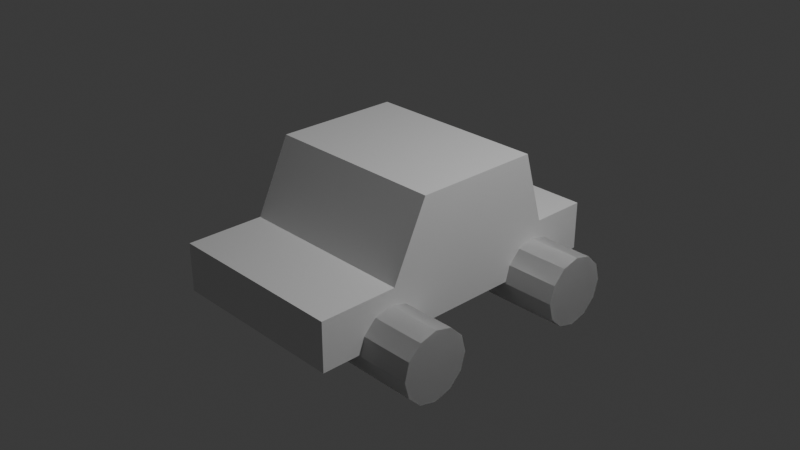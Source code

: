 # Source: bill.blend  (saved by Blender 4.4.32; exported with 4.5.12 LTS)
import bpy
from mathutils import Matrix  # noqa: F401  (used for matrix-valued properties, if any)

bpy.ops.wm.read_factory_settings(use_empty=True)
scene = bpy.context.scene
scene.name = 'Scene'

# ---- collections
col_collection = bpy.data.collections.new('Collection'); scene.collection.children.link(col_collection)

# ---- materials (node trees are filled in below, after node groups)
mat_material = bpy.data.materials.new('Material')
mat_material.alpha_threshold = 0.0
mat_material.roughness = 0.5
mat_material.line_color = (0.0, 0.0, 0.0, 1.0)

# ---- material node trees
mat_material.use_nodes = True; mat_material.node_tree.nodes.clear()
_N = mat_material.node_tree.nodes; _L = mat_material.node_tree.links
n0 = _N.new('ShaderNodeOutputMaterial'); n0.name = 'Material Output'; n0.location = (300, 300)
n1 = _N.new('ShaderNodeBsdfPrincipled'); n1.name = 'Principled BSDF'; n1.location = (10, 300)
n1.inputs[3].default_value = 1.45
_L.new(n1.outputs[0], n0.inputs[0])
n0.is_active_output = True

# ---- world
world_world = bpy.data.worlds.new('World'); scene.world = world_world
world_world.use_nodes = True; world_world.node_tree.nodes.clear()
_N = world_world.node_tree.nodes; _L = world_world.node_tree.links
n0 = _N.new('ShaderNodeOutputWorld'); n0.name = 'World Output'; n0.location = (300, 300)
n1 = _N.new('ShaderNodeBackground'); n1.name = 'Background'; n1.location = (10, 300)
n1.inputs[0].default_value = (0.05088, 0.05088, 0.05088, 1.0)
_L.new(n1.outputs[0], n0.inputs[0])
n0.is_active_output = True
world_world.color = (0.05088, 0.05088, 0.05088)
world_world.sun_shadow_jitter_overblur = 0.0

# ---- cameras
cam_camera = bpy.data.cameras.new('Camera')
cam_camera.clip_end = 100.0
cam_camera.ortho_scale = 7.314

# ---- lights
light_light = bpy.data.lights.new('Light', 'POINT')
light_light.energy = 1000.0
light_light.shadow_soft_size = 0.1

# ---- meshes
me_cube = bpy.data.meshes.new('Cube')
me_cube.from_pydata([(1.0, 0.762, 0.7952), (1.0, -0.621, 0.7952), (0.6356, 1.226, -0.355), (0.6356, -0.7177, -0.355), (0.6356, -0.8555, -0.2172), (0.6356, 1.088, -0.2172), (0.0, -0.621, 0.7952), (0.0, 0.762, 0.7952), (1.0, 1.0, 0.0), (0.6356, -1.044, -0.1667), (0.6356, -1.232, -0.2172), (1.0, -1.0, 0.0), (0.6356, 0.8994, -0.1667), (0.6356, -1.37, -0.355), (0.0, 1.0, 0.0), (0.6356, 0.7111, -0.2172), (0.0, -1.0, 0.0), (0.6356, 0.5733, -0.355), (1.0, 1.612, 0.0), (1.0, 1.612, -0.5267), (0.0, 1.612, -0.5267), (0.0, 1.612, 0.0), (1.0, -1.85, 0.0), (1.0, -1.85, -0.5267), (0.0, -1.85, -0.5267), (0.0, -1.85, 0.0), (0.0, -1.33, 0.0), (1.0, -1.33, 0.0), (1.0, -0.3687, 0.7952), (1.0, -0.6022, -0.5267), (0.0, -0.6351, -0.5267), (0.0, -0.3687, 0.7952), (1.0, -0.6351, 0.0), (1.0, 0.5143, 0.7952), (0.0, 0.5143, 0.7952), (1.0, 0.6418, 0.0), (0.0, 1.306, -0.5267), (1.0, 1.379, -0.5267), (1.0, 1.306, 0.0), (0.0, 1.306, 0.0), (0.0, -0.05048, -0.5267), (1.0, 1.612, -0.1796), (0.0, 1.612, -0.1796), (1.0, -1.85, -0.1796), (0.0, -1.85, -0.1796), (1.0, -1.33, -0.1796), (1.0, -0.05497, -0.5267), (0.0, 0.07284, 0.7952), (1.0, 1.306, -0.2934), (1.0, 0.07284, 0.7952), (1.0, 0.5273, -0.5267), (1.0, 0.5733, -0.355), (1.0, 0.8994, -0.1667), (1.0, 0.003381, 0.0), (1.0, 1.272, -0.5267), (1.0, 1.226, -0.355), (1.0, 1.088, -0.2172), (1.0, 0.7111, -0.2172), (0.6356, 0.5273, -0.5267), (0.6356, 1.272, -0.5267), (1.0, -1.416, -0.5267), (1.0, -1.37, -0.355), (1.0, -1.232, -0.2172), (1.0, -1.044, -0.1667), (1.0, -0.8555, -0.2172), (1.0, -0.6717, -0.5267), (1.0, -0.7177, -0.355), (0.6356, -1.416, -0.5267), (0.6356, -0.6717, -0.5267), (1.0, -1.022, -0.08336), (1.0, -0.8285, -0.1315), (1.0, -0.6351, -0.3531), (1.0, -1.519, -0.5267), (0.0, -1.497, -0.5267), (1.0, -1.481, -0.3531), (0.0, -1.414, -0.5267), (0.0, -0.6868, -0.5267), (0.6356, -0.6142, -0.5267), (1.0, 0.9497, -0.08336), (1.0, 0.6765, -0.1086), (1.0, 1.197, -0.1086), (1.0, 0.5512, -0.2673), (0.6356, 0.4981, -0.5267), (0.0, 0.5341, -0.5267), (1.0, 0.4922, -0.5267), (0.6356, -0.05803, -0.5267), (0.0, 1.267, -0.5267), (0.0, 0.5703, -0.5267)], [], [(68, 76, 30, 77), (32, 28, 1, 11), (14, 7, 0, 8), (11, 1, 6, 16), (28, 31, 6, 1), (27, 26, 25, 22), (48, 37, 19, 41), (45, 62, 63, 69), (42, 21, 18, 41), (37, 36, 20, 19), (39, 38, 18, 21), (43, 22, 25, 44), (72, 23, 24, 73), (45, 27, 22, 43), (27, 45, 69, 11), (75, 76, 68, 67), (11, 16, 26, 27), (85, 46, 29, 77), (49, 47, 31, 28), (53, 49, 28, 32), (35, 33, 49, 53), (58, 87, 86, 59), (8, 0, 33, 35), (0, 7, 34, 33), (79, 78, 8, 35), (14, 8, 38, 39), (57, 79, 81, 51), (78, 52, 56, 80), (59, 86, 36, 37, 54), (45, 74, 61, 62), (45, 43, 23, 72, 74), (23, 43, 44, 24), (20, 42, 41, 19), (83, 82, 85, 40), (59, 2, 5, 12, 15, 17, 58), (54, 55, 2, 59), (56, 5, 2, 55), (40, 85, 77, 30), (55, 54, 37, 48), (56, 52, 12, 5), (12, 52, 57, 15), (57, 51, 17, 15), (58, 17, 51, 50), (54, 55, 2, 59), (58, 17, 51, 50), (56, 5, 2, 55), (68, 3, 4, 9, 10, 13, 67), (65, 66, 3, 68), (64, 4, 3, 66), (63, 9, 4, 64), (62, 10, 9, 63), (61, 13, 10, 62), (67, 13, 61, 60), (65, 66, 3, 68), (67, 13, 61, 60), (64, 4, 3, 66), (70, 64, 66, 71), (32, 11, 69, 70), (64, 70, 69, 63), (65, 29, 71, 66), (65, 68, 77, 29), (74, 72, 60, 61), (67, 60, 72, 73, 75), (82, 84, 46, 85), (84, 81, 53, 46), (33, 34, 47, 49), (81, 79, 35, 53), (8, 78, 80, 38), (57, 52, 78, 79), (55, 48, 80, 56), (48, 41, 18, 38, 80), (84, 82, 58, 50), (82, 83, 87, 58), (81, 84, 50, 51), (46, 53, 71, 29), (53, 32, 70, 71)])
_uv = me_cube.uv_layers.new(name='UVMap')
_uv.uv.foreach_set('vector', [0.3294, 0.709, 0.25, 0.7108, 0.25, 0.7044, 0.3294, 0.7018, 0.5, 0.7044, 0.625, 0.6711, 0.625, 0.7026, 0.5, 0.75, 0.5, 0.375, 0.625, 0.375, 0.625, 0.5298, 0.5, 0.5, 0.5, 0.75, 0.625, 0.7026, 0.625, 0.875, 0.5, 0.875, 0.625, 0.6711, 0.75, 0.6711, 0.75, 0.7026, 0.625, 0.7026, 0.5, 0.75, 0.5, 0.875, 0.5, 0.875, 0.5, 0.75, 0.417, 0.5, 0.375, 0.5, 0.375, 0.5, 0.4375, 0.5, 0.4375, 0.75, 0.4307, 0.75, 0.442, 0.75, 0.471, 0.75, 0.4375, 0.375, 0.5, 0.375, 0.5, 0.5, 0.4375, 0.5, 0.375, 0.5, 0.25, 0.5, 0.25, 0.5, 0.375, 0.5, 0.5, 0.375, 0.5, 0.5, 0.5, 0.5, 0.5, 0.375, 0.4375, 0.75, 0.5, 0.75, 0.5, 0.875, 0.4375, 0.875, 0.375, 0.75, 0.375, 0.75, 0.25, 0.75, 0.25, 0.75, 0.4375, 0.75, 0.5, 0.75, 0.5, 0.75, 0.4375, 0.75, 0.5, 0.75, 0.4375, 0.75, 0.471, 0.75, 0.5, 0.75, 0.25, 0.75, 0.25, 0.7108, 0.3294, 0.709, 0.3294, 0.75, 0.5, 0.75, 0.5, 0.875, 0.5, 0.875, 0.5, 0.75, 0.3294, 0.6322, 0.375, 0.6324, 0.375, 0.7003, 0.3294, 0.7018, 0.625, 0.6159, 0.75, 0.6159, 0.75, 0.6711, 0.625, 0.6711, 0.5, 0.6246, 0.625, 0.6159, 0.625, 0.6711, 0.5, 0.7044, 0.5, 0.5448, 0.625, 0.5607, 0.625, 0.6159, 0.5, 0.6246, 0.3294, 0.5591, 0.25, 0.553, 0.25, 0.5, 0.3294, 0.5, 0.5, 0.5, 0.625, 0.5298, 0.625, 0.5607, 0.5, 0.5448, 0.625, 0.5298, 0.75, 0.5298, 0.75, 0.5607, 0.625, 0.5607, 0.4654, 0.5404, 0.471, 0.5063, 0.5, 0.5, 0.5, 0.5448, 0.5, 0.375, 0.5, 0.5, 0.5, 0.5, 0.5, 0.375, 0.4307, 0.5361, 0.4654, 0.5404, 0.4217, 0.5561, 0.4059, 0.5533, 0.471, 0.5063, 0.442, 0.5126, 0.4307, 0.5, 0.4654, 0.5, 0.3294, 0.5, 0.25, 0.5, 0.25, 0.5, 0.375, 0.5, 0.375, 0.5, 0.4375, 0.75, 0.4062, 0.75, 0.4059, 0.75, 0.4307, 0.75, 0.4375, 0.75, 0.4375, 0.75, 0.375, 0.75, 0.375, 0.75, 0.4062, 0.75, 0.375, 0.75, 0.4375, 0.75, 0.4375, 0.875, 0.375, 0.875, 0.375, 0.375, 0.4375, 0.375, 0.4375, 0.5, 0.375, 0.5, 0.25, 0.5571, 0.3294, 0.5626, 0.3294, 0.6322, 0.25, 0.6307, 0.7394, 0.4872, 0.63, 0.4578, 0.9578, 0.37, 0.99, 0.25, 0.9578, 0.13, 0.87, 0.04215, 0.7606, 0.01283, 0.007341, 0.6927, 0.08333, 0.6927, 0.08333, 0.5, 0.007341, 0.5, 0.1667, 0.6927, 0.1667, 0.5, 0.08333, 0.5, 0.08333, 0.6927, 0.25, 0.6307, 0.3294, 0.6322, 0.3294, 0.7018, 0.25, 0.7044, 0.4059, 0.5, 0.375, 0.5, 0.375, 0.5, 0.417, 0.5, 0.0, 0.0, 0.0, 0.0, 0.0, 0.0, 0.0, 0.0, 0.0, 0.0, 0.0, 0.0, 0.0, 0.0, 0.0, 0.0, 0.0, 0.0, 0.0, 0.0, 0.0, 0.0, 0.0, 0.0, 0.4927, 0.5, 0.4167, 0.5, 0.4167, 0.6927, 0.4927, 0.6927, 0.9927, 0.6927, 0.9167, 0.6927, 0.9167, 0.5, 0.9927, 0.5, 0.5073, 0.5, 0.5833, 0.5, 0.5833, 0.6927, 0.5073, 0.6927, 0.8333, 0.6927, 0.8333, 0.5, 0.9167, 0.5, 0.9167, 0.6927, 0.7394, 0.4872, 0.63, 0.4578, 0.9578, 0.37, 0.99, 0.25, 0.9578, 0.13, 0.87, 0.04215, 0.7606, 0.01283, 0.007341, 0.6927, 0.08333, 0.6927, 0.08333, 0.5, 0.007341, 0.5, 0.1667, 0.6927, 0.1667, 0.5, 0.08333, 0.5, 0.08333, 0.6927, 0.25, 0.6927, 0.25, 0.5, 0.1667, 0.5, 0.1667, 0.6927, 0.3333, 0.6927, 0.3333, 0.5, 0.25, 0.5, 0.25, 0.6927, 0.4167, 0.6927, 0.4167, 0.5, 0.3333, 0.5, 0.3333, 0.6927, 0.4927, 0.5, 0.4167, 0.5, 0.4167, 0.6927, 0.4927, 0.6927, 0.9927, 0.6927, 0.9167, 0.6927, 0.9167, 0.5, 0.9927, 0.5, 0.5073, 0.5, 0.5833, 0.5, 0.5833, 0.6927, 0.5073, 0.6927, 0.8333, 0.6927, 0.8333, 0.5, 0.9167, 0.5, 0.9167, 0.6927, 0.4542, 0.7272, 0.4307, 0.7319, 0.4059, 0.7147, 0.4062, 0.7044, 0.5, 0.7044, 0.5, 0.75, 0.471, 0.75, 0.4542, 0.7272, 0.4307, 0.7319, 0.4542, 0.7272, 0.471, 0.75, 0.442, 0.75, 0.375, 0.709, 0.375, 0.7003, 0.4062, 0.7044, 0.4059, 0.7147, 0.375, 0.709, 0.3294, 0.709, 0.3294, 0.7018, 0.375, 0.7003, 0.4062, 0.75, 0.375, 0.75, 0.375, 0.75, 0.4059, 0.75, 0.3294, 0.75, 0.375, 0.75, 0.375, 0.75, 0.25, 0.75, 0.25, 0.75, 0.3294, 0.5626, 0.375, 0.5646, 0.375, 0.6324, 0.3294, 0.6322, 0.375, 0.5646, 0.4217, 0.5561, 0.5, 0.6246, 0.375, 0.6324, 0.625, 0.5607, 0.75, 0.5607, 0.75, 0.6159, 0.625, 0.6159, 0.4217, 0.5561, 0.4654, 0.5404, 0.5, 0.5448, 0.5, 0.6246, 0.5, 0.5, 0.471, 0.5063, 0.4654, 0.5, 0.5, 0.5, 0.4307, 0.5361, 0.442, 0.5126, 0.471, 0.5063, 0.4654, 0.5404, 0.4059, 0.5, 0.417, 0.5, 0.4654, 0.5, 0.4307, 0.5, 0.417, 0.5, 0.4375, 0.5, 0.5, 0.5, 0.5, 0.5, 0.4654, 0.5, 0.375, 0.5646, 0.3294, 0.5626, 0.3294, 0.5591, 0.375, 0.5591, 0.3294, 0.5626, 0.25, 0.5571, 0.25, 0.553, 0.3294, 0.5591, 0.4217, 0.5561, 0.375, 0.5646, 0.375, 0.5591, 0.4059, 0.5533, 0.375, 0.6324, 0.5, 0.6246, 0.4062, 0.7044, 0.375, 0.7003, 0.5, 0.6246, 0.5, 0.7044, 0.4542, 0.7272, 0.4062, 0.7044])
me_cube.materials.append(mat_material)
me_cube.use_mirror_vertex_groups = False
me_cube.update()
me_cube_001 = bpy.data.meshes.new('Cube.001')
me_cube_001.from_pydata([(0.0, 1.0, -1.0), (0.5, 0.866, -1.0), (0.0, 1.0, 1.0), (-0.5, 0.866, -1.0), (-0.866, 0.5, -1.0), (-0.5, 0.866, 1.0), (-0.866, 0.5, 1.0), (-1.0, 0.0, 1.0), (-0.866, -0.5, 1.0), (-1.0, 0.0, -1.0), (-0.866, -0.5, -1.0), (-0.5, -0.866, -1.0), (0.0, -1.0, -1.0), (-0.5, -0.866, 1.0), (0.0, -1.0, 1.0), (0.5, -0.866, 1.0), (0.866, -0.5, 1.0), (0.5, -0.866, -1.0), (0.866, -0.5, -1.0), (1.0, 0.0, -1.0), (0.866, 0.5, -1.0), (1.0, 0.0, 1.0), (0.866, 0.5, 1.0), (0.5, 0.866, 1.0)], [], [(0, 1, 20, 19, 18, 17, 12, 11, 10, 9, 4, 3), (0, 2, 23, 1), (3, 5, 2, 0), (4, 6, 5, 3), (23, 2, 5, 6, 7, 8, 13, 14, 15, 16, 21, 22), (9, 7, 6, 4), (10, 8, 7, 9), (11, 13, 8, 10), (12, 14, 13, 11), (17, 15, 14, 12), (18, 16, 15, 17), (19, 21, 16, 18), (20, 22, 21, 19), (1, 23, 22, 20)])
_uv = me_cube_001.uv_layers.new(name='UVMap')
_uv.uv.foreach_set('vector', [0.75, 0.49, 0.87, 0.4578, 0.9578, 0.37, 0.99, 0.25, 0.9578, 0.13, 0.87, 0.04215, 0.75, 0.01, 0.63, 0.04215, 0.5422, 0.13, 0.51, 0.25, 0.5422, 0.37, 0.63, 0.4578, 1.0, 0.5, 1.0, 1.0, 0.9167, 1.0, 0.9167, 0.5, 0.08333, 0.5, 0.08333, 1.0, 7.451e-08, 1.0, 7.451e-08, 0.5, 0.1667, 0.5, 0.1667, 1.0, 0.08333, 1.0, 0.08333, 0.5, 0.37, 0.4578, 0.25, 0.49, 0.13, 0.4578, 0.04215, 0.37, 0.01, 0.25, 0.04215, 0.13, 0.13, 0.04215, 0.25, 0.01, 0.37, 0.04215, 0.4578, 0.13, 0.49, 0.25, 0.4578, 0.37, 0.25, 0.5, 0.25, 1.0, 0.1667, 1.0, 0.1667, 0.5, 0.3333, 0.5, 0.3333, 1.0, 0.25, 1.0, 0.25, 0.5, 0.4167, 0.5, 0.4167, 1.0, 0.3333, 1.0, 0.3333, 0.5, 0.5, 0.5, 0.5, 1.0, 0.4167, 1.0, 0.4167, 0.5, 0.5833, 0.5, 0.5833, 1.0, 0.5, 1.0, 0.5, 0.5, 0.6667, 0.5, 0.6667, 1.0, 0.5833, 1.0, 0.5833, 0.5, 0.75, 0.5, 0.75, 1.0, 0.6667, 1.0, 0.6667, 0.5, 0.8333, 0.5, 0.8333, 1.0, 0.75, 1.0, 0.75, 0.5, 0.9167, 0.5, 0.9167, 1.0, 0.8333, 1.0, 0.8333, 0.5])
me_cube_001.materials.append(mat_material)
me_cube_001.use_mirror_vertex_groups = False
me_cube_001.update()
me_cube_002 = bpy.data.meshes.new('Cube.002')
me_cube_002.from_pydata([(0.0, 1.0, -1.0), (0.5, 0.866, -1.0), (0.0, 1.0, 1.0), (-0.5, 0.866, -1.0), (-0.866, 0.5, -1.0), (-0.5, 0.866, 1.0), (-0.866, 0.5, 1.0), (-1.0, 0.0, 1.0), (-0.866, -0.5, 1.0), (-1.0, 0.0, -1.0), (-0.866, -0.5, -1.0), (-0.5, -0.866, -1.0), (0.0, -1.0, -1.0), (-0.5, -0.866, 1.0), (0.0, -1.0, 1.0), (0.5, -0.866, 1.0), (0.866, -0.5, 1.0), (0.5, -0.866, -1.0), (0.866, -0.5, -1.0), (1.0, 0.0, -1.0), (0.866, 0.5, -1.0), (1.0, 0.0, 1.0), (0.866, 0.5, 1.0), (0.5, 0.866, 1.0)], [], [(0, 1, 20, 19, 18, 17, 12, 11, 10, 9, 4, 3), (0, 2, 23, 1), (3, 5, 2, 0), (4, 6, 5, 3), (23, 2, 5, 6, 7, 8, 13, 14, 15, 16, 21, 22), (9, 7, 6, 4), (10, 8, 7, 9), (11, 13, 8, 10), (12, 14, 13, 11), (17, 15, 14, 12), (18, 16, 15, 17), (19, 21, 16, 18), (20, 22, 21, 19), (1, 23, 22, 20)])
_uv = me_cube_002.uv_layers.new(name='UVMap')
_uv.uv.foreach_set('vector', [0.75, 0.49, 0.87, 0.4578, 0.9578, 0.37, 0.99, 0.25, 0.9578, 0.13, 0.87, 0.04215, 0.75, 0.01, 0.63, 0.04215, 0.5422, 0.13, 0.51, 0.25, 0.5422, 0.37, 0.63, 0.4578, 1.0, 0.5, 1.0, 1.0, 0.9167, 1.0, 0.9167, 0.5, 0.08333, 0.5, 0.08333, 1.0, 7.451e-08, 1.0, 7.451e-08, 0.5, 0.1667, 0.5, 0.1667, 1.0, 0.08333, 1.0, 0.08333, 0.5, 0.37, 0.4578, 0.25, 0.49, 0.13, 0.4578, 0.04215, 0.37, 0.01, 0.25, 0.04215, 0.13, 0.13, 0.04215, 0.25, 0.01, 0.37, 0.04215, 0.4578, 0.13, 0.49, 0.25, 0.4578, 0.37, 0.25, 0.5, 0.25, 1.0, 0.1667, 1.0, 0.1667, 0.5, 0.3333, 0.5, 0.3333, 1.0, 0.25, 1.0, 0.25, 0.5, 0.4167, 0.5, 0.4167, 1.0, 0.3333, 1.0, 0.3333, 0.5, 0.5, 0.5, 0.5, 1.0, 0.4167, 1.0, 0.4167, 0.5, 0.5833, 0.5, 0.5833, 1.0, 0.5, 1.0, 0.5, 0.5, 0.6667, 0.5, 0.6667, 1.0, 0.5833, 1.0, 0.5833, 0.5, 0.75, 0.5, 0.75, 1.0, 0.6667, 1.0, 0.6667, 0.5, 0.8333, 0.5, 0.8333, 1.0, 0.75, 1.0, 0.75, 0.5, 0.9167, 0.5, 0.9167, 1.0, 0.8333, 1.0, 0.8333, 0.5])
me_cube_002.materials.append(mat_material)
me_cube_002.use_mirror_vertex_groups = False
me_cube_002.update()

# ---- objects
ob_cube = bpy.data.objects.new('Cube', me_cube)
ob_light = bpy.data.objects.new('Light', light_light)
ob_camera = bpy.data.objects.new('Camera', cam_camera)
ob_cube_001 = bpy.data.objects.new('Cube.001', me_cube_001)
ob_cube_002 = bpy.data.objects.new('Cube.002', me_cube_002)

# ---- transforms, parenting, visibility, modifiers, constraints
ob_cube.location = (0.0, 0.0, 0.0)
ob_cube.lock_rotations_4d = False
ob_cube.empty_display_type = 'ARROWS'
ob_cube.lineart.crease_threshold = 0.0
_m = ob_cube.modifiers.new('Mirror', 'MIRROR')
_m.use_clip = True
ob_light.location = (4.076, 1.005, 5.904)
ob_light.rotation_euler = (0.6503, 0.05522, 1.866)
ob_light.lock_rotations_4d = False
ob_light.empty_display_type = 'ARROWS'
ob_light.color = (0.0, 0.0, 0.0, 0.0)
ob_light.lineart.crease_threshold = 0.0
ob_camera.location = (7.359, -6.926, 4.958)
ob_camera.rotation_euler = (1.109, 0.0, 0.8149)
ob_camera.lock_rotations_4d = False
ob_camera.empty_display_type = 'ARROWS'
ob_camera.color = (0.0, 0.0, 0.0, 0.0)
ob_camera.display_type = 'WIRE'
ob_camera.lineart.crease_threshold = 0.0
ob_cube_001.location = (1.108, -1.044, -0.5433)
ob_cube_001.rotation_euler = (-0.0, 1.571, 0.0)
ob_cube_001.scale = (0.3766, 0.3766, 0.4727)
ob_cube_001.lock_rotations_4d = False
ob_cube_001.empty_display_type = 'ARROWS'
ob_cube_001.display_type = 'WIRE'
ob_cube_001.lineart.crease_threshold = 0.0
_m = ob_cube_001.modifiers.new('Mirror', 'MIRROR')
_m.use_clip = True
_m = ob_cube_001.modifiers.new('Boolean', 'BOOLEAN')
ob_cube_002.location = (1.108, 0.8994, -0.5433)
ob_cube_002.rotation_euler = (-0.0, 1.571, 0.0)
ob_cube_002.scale = (0.3766, 0.3766, 0.4727)
ob_cube_002.lock_rotations_4d = False
ob_cube_002.empty_display_type = 'ARROWS'
ob_cube_002.display_type = 'WIRE'
ob_cube_002.lineart.crease_threshold = 0.0
_m = ob_cube_002.modifiers.new('Mirror', 'MIRROR')
_m.use_clip = True
_m = ob_cube_002.modifiers.new('Boolean', 'BOOLEAN')

# ---- collection membership
col_collection.objects.link(ob_cube)
col_collection.objects.link(ob_light)
col_collection.objects.link(ob_camera)
col_collection.objects.link(ob_cube_001)
col_collection.objects.link(ob_cube_002)

# ---- scene / render settings (as saved in the file)
scene.camera = ob_camera
scene.frame_start = 1; scene.frame_end = 250; scene.frame_set(1)
scene.render.engine = 'BLENDER_EEVEE_NEXT'
bpy.context.view_layer.update()
